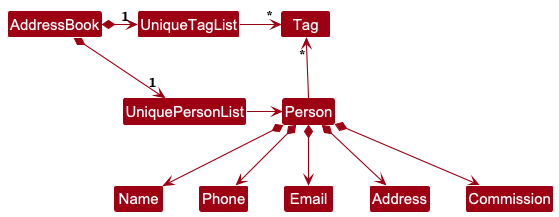

The diagram above was rendered by PlantUML. Its source (embedded in the PNG):
@startuml
!include style.puml
skinparam arrowThickness 1.1
skinparam arrowColor MODEL_COLOR
skinparam classBackgroundColor MODEL_COLOR

AddressBook *-right-> "1" UniquePersonList
AddressBook *-right-> "1" UniqueTagList
UniqueTagList -[hidden]down- UniquePersonList
UniqueTagList -[hidden]down- UniquePersonList

UniqueTagList -right-> "*" Tag
UniquePersonList -right-> Person

Person -up-> "*" Tag

Person *--> Name
Person *--> Phone
Person *--> Email
Person *--> Address
Person *--> Commission
@enduml